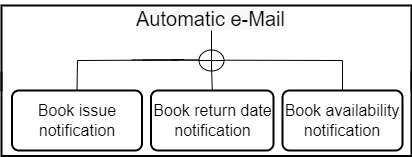

The diagram above was exported from draw.io. Its source (the exported page's mxGraphModel, read from the mxfile embedded in the PNG):
<mxGraphModel dx="782" dy="460" grid="1" gridSize="10" guides="1" tooltips="1" connect="1" arrows="1" fold="1" page="1" pageScale="1" pageWidth="1100" pageHeight="1169" math="0" shadow="0">
  <root>
    <mxCell id="0" />
    <mxCell id="1" parent="0" />
    <mxCell id="ptKyZMTG9fjINret_RUM-2" value="" style="endArrow=none;html=1;rounded=0;entryX=0.5;entryY=1;entryDx=0;entryDy=0;startArrow=none;" parent="1" source="ptKyZMTG9fjINret_RUM-11" edge="1">
      <mxGeometry width="50" height="50" relative="1" as="geometry">
        <mxPoint x="710" y="324.5" as="sourcePoint" />
        <mxPoint x="710" y="295" as="targetPoint" />
      </mxGeometry>
    </mxCell>
    <mxCell id="ptKyZMTG9fjINret_RUM-3" value="" style="endArrow=none;html=1;rounded=0;" parent="1" edge="1">
      <mxGeometry width="50" height="50" relative="1" as="geometry">
        <mxPoint x="576" y="325" as="sourcePoint" />
        <mxPoint x="676" y="324.5" as="targetPoint" />
      </mxGeometry>
    </mxCell>
    <mxCell id="ptKyZMTG9fjINret_RUM-4" value="&lt;span style=&quot;font-size: 16px;&quot;&gt;Book issue notification&lt;/span&gt;" style="rounded=1;whiteSpace=wrap;html=1;absoluteArcSize=1;arcSize=14;strokeWidth=2;" parent="1" vertex="1">
      <mxGeometry x="510.5" y="355" width="130" height="60" as="geometry" />
    </mxCell>
    <mxCell id="ptKyZMTG9fjINret_RUM-5" value="" style="endArrow=none;html=1;rounded=0;entryX=1;entryY=0.5;entryDx=0;entryDy=0;entryPerimeter=0;" parent="1" edge="1">
      <mxGeometry width="50" height="50" relative="1" as="geometry">
        <mxPoint x="670" y="324.5" as="sourcePoint" />
        <mxPoint x="682.5" y="324" as="targetPoint" />
      </mxGeometry>
    </mxCell>
    <mxCell id="ptKyZMTG9fjINret_RUM-6" value="" style="endArrow=none;html=1;rounded=0;" parent="1" edge="1">
      <mxGeometry width="50" height="50" relative="1" as="geometry">
        <mxPoint x="641" y="324.5" as="sourcePoint" />
        <mxPoint x="841" y="325" as="targetPoint" />
      </mxGeometry>
    </mxCell>
    <mxCell id="ptKyZMTG9fjINret_RUM-7" value="&lt;span style=&quot;font-size: 16px;&quot;&gt;Book return date notification&lt;/span&gt;" style="rounded=1;whiteSpace=wrap;html=1;absoluteArcSize=1;arcSize=14;strokeWidth=2;" parent="1" vertex="1">
      <mxGeometry x="649.5" y="355" width="122.5" height="60" as="geometry" />
    </mxCell>
    <mxCell id="ptKyZMTG9fjINret_RUM-9" value="&lt;span style=&quot;font-size: 16px;&quot;&gt;Book availability notification&lt;/span&gt;" style="rounded=1;whiteSpace=wrap;html=1;absoluteArcSize=1;arcSize=14;strokeWidth=2;" parent="1" vertex="1">
      <mxGeometry x="781" y="355" width="120" height="60" as="geometry" />
    </mxCell>
    <mxCell id="ptKyZMTG9fjINret_RUM-10" value="" style="endArrow=none;html=1;rounded=0;" parent="1" edge="1">
      <mxGeometry width="50" height="50" relative="1" as="geometry">
        <mxPoint x="630" y="324.5" as="sourcePoint" />
        <mxPoint x="710" y="324.5" as="targetPoint" />
      </mxGeometry>
    </mxCell>
    <mxCell id="ptKyZMTG9fjINret_RUM-11" value="" style="verticalLabelPosition=bottom;verticalAlign=top;html=1;shape=mxgraph.flowchart.summing_function;" parent="1" vertex="1">
      <mxGeometry x="697.5" y="314.5" width="25" height="21" as="geometry" />
    </mxCell>
    <mxCell id="ptKyZMTG9fjINret_RUM-12" value="" style="endArrow=none;html=1;rounded=0;entryX=0.5;entryY=1;entryDx=0;entryDy=0;startArrow=none;" parent="1" target="ptKyZMTG9fjINret_RUM-11" edge="1">
      <mxGeometry width="50" height="50" relative="1" as="geometry">
        <mxPoint x="710" y="324.5" as="sourcePoint" />
        <mxPoint x="710" y="289.5" as="targetPoint" />
      </mxGeometry>
    </mxCell>
    <mxCell id="ptKyZMTG9fjINret_RUM-17" value="" style="endArrow=none;html=1;rounded=0;exitX=0.5;exitY=0;exitDx=0;exitDy=0;" parent="1" source="ptKyZMTG9fjINret_RUM-4" edge="1">
      <mxGeometry width="50" height="50" relative="1" as="geometry">
        <mxPoint x="743" y="355" as="sourcePoint" />
        <mxPoint x="576" y="325" as="targetPoint" />
      </mxGeometry>
    </mxCell>
    <mxCell id="ptKyZMTG9fjINret_RUM-18" value="" style="endArrow=none;html=1;rounded=0;exitX=0.5;exitY=0;exitDx=0;exitDy=0;" parent="1" source="ptKyZMTG9fjINret_RUM-9" edge="1">
      <mxGeometry width="50" height="50" relative="1" as="geometry">
        <mxPoint x="631" y="355" as="sourcePoint" />
        <mxPoint x="841" y="325" as="targetPoint" />
      </mxGeometry>
    </mxCell>
    <mxCell id="ptKyZMTG9fjINret_RUM-19" value="&lt;font style=&quot;font-size: 20px;&quot;&gt;&lt;span style=&quot;color: rgb(0, 0, 0); font-family: Helvetica; font-style: normal; font-variant-ligatures: normal; font-variant-caps: normal; font-weight: 400; letter-spacing: normal; orphans: 2; text-align: center; text-indent: 0px; text-transform: none; widows: 2; word-spacing: 0px; -webkit-text-stroke-width: 0px; background-color: rgb(248, 249, 250); text-decoration-thickness: initial; text-decoration-style: initial; text-decoration-color: initial;&quot;&gt;Automatic&amp;nbsp;&lt;/span&gt;&lt;span style=&quot;color: rgb(0, 0, 0); font-family: Helvetica; font-style: normal; font-variant-ligatures: normal; font-variant-caps: normal; font-weight: 400; letter-spacing: normal; orphans: 2; text-align: center; text-indent: 0px; text-transform: none; widows: 2; word-spacing: 0px; -webkit-text-stroke-width: 0px; background-color: rgb(248, 249, 250); text-decoration-thickness: initial; text-decoration-style: initial; text-decoration-color: initial;&quot;&gt;e-Mail&lt;/span&gt;&lt;/font&gt;" style="text;whiteSpace=wrap;html=1;" parent="1" vertex="1">
      <mxGeometry x="633" y="265" width="155" height="30" as="geometry" />
    </mxCell>
    <mxCell id="-cnPUFBY6zIuD6HsK5xH-1" value="" style="strokeWidth=2;html=1;shape=mxgraph.flowchart.annotation_1;align=left;pointerEvents=1;direction=north;" vertex="1" parent="1">
      <mxGeometry x="500" y="335.5" width="410" height="85" as="geometry" />
    </mxCell>
    <mxCell id="-cnPUFBY6zIuD6HsK5xH-2" value="" style="strokeWidth=2;html=1;shape=mxgraph.flowchart.annotation_1;align=left;pointerEvents=1;direction=south;" vertex="1" parent="1">
      <mxGeometry x="500" y="270" width="410" height="85" as="geometry" />
    </mxCell>
    <mxCell id="-cnPUFBY6zIuD6HsK5xH-3" value="" style="endArrow=none;html=1;rounded=0;exitX=0.5;exitY=0;exitDx=0;exitDy=0;" edge="1" parent="1" source="ptKyZMTG9fjINret_RUM-7">
      <mxGeometry width="50" height="50" relative="1" as="geometry">
        <mxPoint x="650" y="430" as="sourcePoint" />
        <mxPoint x="710" y="330" as="targetPoint" />
      </mxGeometry>
    </mxCell>
  </root>
</mxGraphModel>